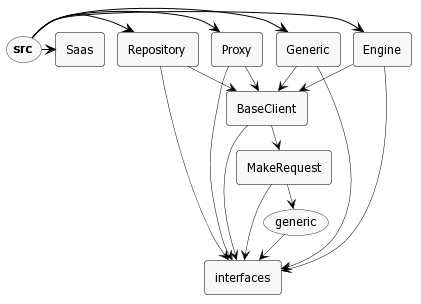

The diagram above was rendered by PlantUML. Its source (embedded in the PNG):
@startuml

scale max 1920 width
top to bottom direction

skinparam nodesep 13
skinparam ranksep 25
skinparam monochrome true
skinparam shadowing false
skinparam defaultFontName Tahoma
skinparam defaultFontSize 12
skinparam roundCorner 6
skinparam dpi 150
skinparam arrowColor black
skinparam arrowThickness 0.5
skinparam packageTitleAlignment left

skinparam usecase {
  borderThickness 0.5
}

skinparam rectangle {
  borderThickness 0.5
}

skinparam component {
  borderThickness 1
}


(<b>src</b>)
rectangle "BaseClient" as _BaseClient
rectangle "Engine" as _Engine
(generic)
rectangle "Generic" as _Generic
rectangle "interfaces" as _interfaces
rectangle "MakeRequest" as _MakeRequest
rectangle "Proxy" as _Proxy
rectangle "Repository" as _Repository
rectangle "Saas" as _Saas


_BaseClient --> _interfaces
_BaseClient --> _MakeRequest
_Engine --> _BaseClient
_Engine --> _interfaces
(generic) --> _interfaces
_Generic --> _BaseClient
_Generic --> _interfaces
_MakeRequest --> (generic)
_MakeRequest --> _interfaces
_Proxy --> _BaseClient
_Proxy --> _interfaces
_Repository --> _BaseClient
_Repository --> _interfaces
(<b>src</b>) -[thickness=1]> _Engine
(<b>src</b>) -[thickness=1]> _Generic
(<b>src</b>) -[thickness=1]> _Proxy
(<b>src</b>) -[thickness=1]> _Repository
(<b>src</b>) -[thickness=1]> _Saas

@enduml